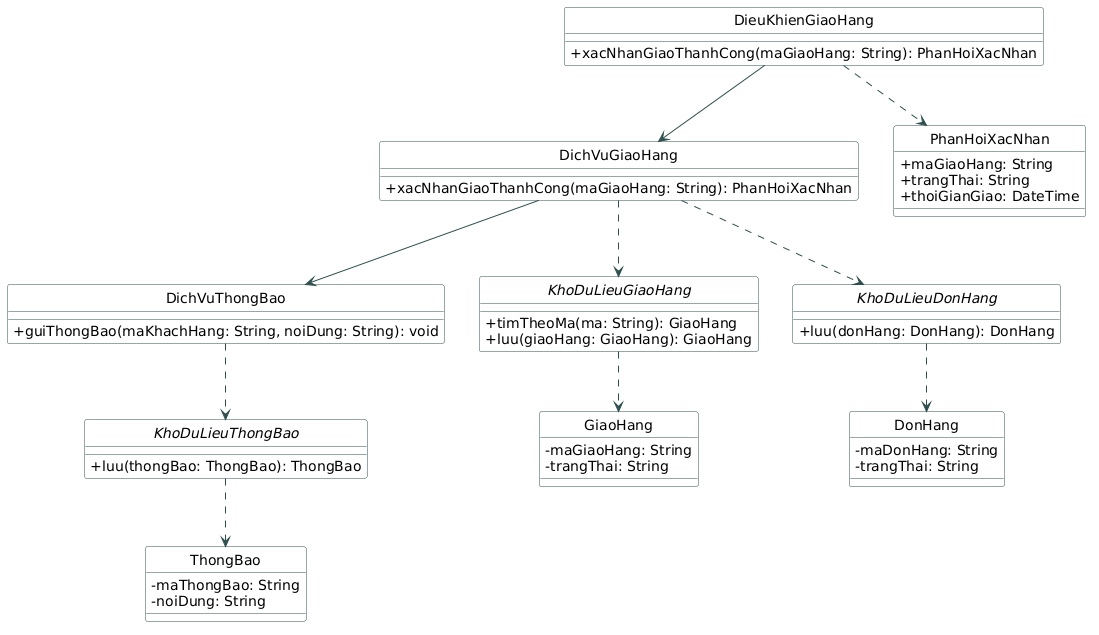

The diagram above was rendered by PlantUML. Its source (embedded in the PNG):
@startuml
hide circle
hide circle
skinparam classAttributeIconSize 0
skinparam class {
    BackgroundColor White
    ArrowColor DarkSlateGray
    BorderColor DarkSlateGray
}

class DieuKhienGiaoHang {
    + xacNhanGiaoThanhCong(maGiaoHang: String): PhanHoiXacNhan
}
class DichVuGiaoHang {
    + xacNhanGiaoThanhCong(maGiaoHang: String): PhanHoiXacNhan
}
class DichVuThongBao {
    + guiThongBao(maKhachHang: String, noiDung: String): void
}
interface KhoDuLieuGiaoHang {
    + timTheoMa(ma: String): GiaoHang
    + luu(giaoHang: GiaoHang): GiaoHang
}
interface KhoDuLieuDonHang {
    + luu(donHang: DonHang): DonHang
}
interface KhoDuLieuThongBao {
    + luu(thongBao: ThongBao): ThongBao
}
class PhanHoiXacNhan {
    + maGiaoHang: String
    + trangThai: String
    + thoiGianGiao: DateTime
}
class GiaoHang {
    - maGiaoHang: String
    - trangThai: String
}
class DonHang {
    - maDonHang: String
    - trangThai: String
}
class ThongBao {
    - maThongBao: String
    - noiDung: String
}

DieuKhienGiaoHang --> DichVuGiaoHang
DieuKhienGiaoHang ..> PhanHoiXacNhan
DichVuGiaoHang --> DichVuThongBao
DichVuGiaoHang ..> KhoDuLieuGiaoHang
DichVuGiaoHang ..> KhoDuLieuDonHang
DichVuThongBao ..> KhoDuLieuThongBao
KhoDuLieuGiaoHang ..> GiaoHang
KhoDuLieuDonHang ..> DonHang
KhoDuLieuThongBao ..> ThongBao
@enduml